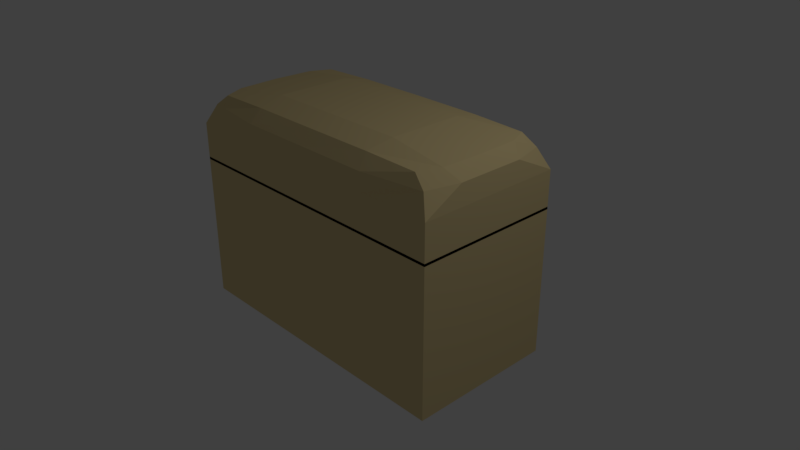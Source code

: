 # Source: blenderChest.blend  (saved by Blender 2.79.0; exported with 4.5.12 LTS)
import bpy
from mathutils import Matrix  # noqa: F401  (used for matrix-valued properties, if any)

bpy.ops.wm.read_factory_settings(use_empty=True)
scene = bpy.context.scene
scene.name = 'Scene'

# ---- collections
col_collection_1 = bpy.data.collections.new('Collection 1'); scene.collection.children.link(col_collection_1)

# ---- materials (node trees are filled in below, after node groups)
mat_material = bpy.data.materials.new('Material')
mat_material.alpha_threshold = 0.0
mat_material.use_transparent_shadow = False
mat_material.preview_render_type = 'CUBE'
mat_material.diffuse_color = (0.8, 0.6442, 0.3269, 1.0)
mat_material.specular_color = (1.0, 0.454, 0.2754)
mat_material.roughness = 0.5
mat_material.line_color = (0.0, 0.0, 0.0, 1.0)

# ---- material node trees

# ---- world
world_world = bpy.data.worlds.new('World'); scene.world = world_world
world_world.color = (0.05088, 0.05088, 0.05088)
world_world.use_sun_shadow = False
world_world.sun_shadow_jitter_overblur = 0.0
world_world.cycles.sampling_method = 'MANUAL'

# ---- cameras
cam_camera = bpy.data.cameras.new('Camera')
cam_camera.clip_end = 100.0
cam_camera.lens = 35.0
cam_camera.sensor_width = 32.0
cam_camera.sensor_height = 18.0
cam_camera.ortho_scale = 7.314
cam_camera.dof.focus_distance = 0.0
cam_camera.dof.aperture_fstop = 128.0

# ---- lights
light_lamp = bpy.data.lights.new('Lamp', 'POINT')
light_lamp.transmission_factor = 0.0
light_lamp.cutoff_distance = 30.0
light_lamp.energy = 100.0
light_lamp.shadow_buffer_clip_start = 1.001
light_lamp.shadow_soft_size = 0.1
light_lamp.shadow_maximum_resolution = 0.006
light_lamp.use_absolute_resolution = True

# ---- meshes
me_cube_002 = bpy.data.meshes.new('Cube.002')
me_cube_002.from_pydata([(0.8427, 0.8372, 1.906), (0.8427, -0.8372, 1.906), (-0.8427, 0.8372, 1.906), (-0.8427, -0.8372, 1.906), (0.9133, -5.245e-07, 1.914), (1.923e-07, 0.8548, 1.927), (-4.75e-07, -0.8548, 1.927), (-0.9133, 1.55e-07, 1.914), (-1.0, -1.0, 1.5), (-1.0, 1.0, 1.5), (1.0, 1.0, 1.5), (1.0, -1.0, 1.5), (-5.364e-07, -1.0, 1.5), (2.384e-07, 1.0, 1.5), (-1.49e-07, -1.788e-07, 2.0), (0.9033, -0.5573, 1.911), (-0.4792, 0.8509, 1.925), (-0.4792, -0.8509, 1.925), (-0.9033, 0.5573, 1.911), (-0.9317, -0.8906, 1.763), (0.9317, -0.8906, 1.763), (0.9033, 0.5573, 1.911), (0.4792, 0.8509, 1.925), (0.4792, -0.8509, 1.925), (-0.9033, -0.5573, 1.911), (-0.9317, 0.8906, 1.763), (0.9317, 0.8906, 1.763), (0.9892, 0.4542, 1.765), (0.9892, -0.4542, 1.765), (-5.29e-07, -0.9863, 1.743), (-0.5, -1.0, 1.5), (0.5, -1.0, 1.5), (2.347e-07, 0.9863, 1.743), (0.5, 1.0, 1.5), (-0.5, 1.0, 1.5), (-3.427e-07, -0.5, 2.0), (4.47e-08, 0.5, 2.0), (0.5, -3.576e-07, 2.0), (-0.5, 0.0, 2.0), (-0.9892, -0.4542, 1.765), (-0.9892, 0.4542, 1.765), (-0.5, 0.5, 2.0), (0.5, 0.5, 2.0), (0.5, -0.5, 2.0), (0.4987, 0.986, 1.743), (-0.4987, -0.986, 1.743), (0.4987, -0.986, 1.743), (-0.4987, 0.986, 1.743), (-0.5, -0.5, 2.0)], [], [(7, 39, 24), (48, 24, 3, 17), (47, 25, 2, 16), (46, 20, 1, 23), (4, 27, 21), (28, 27, 4), (11, 28, 20), (45, 29, 6, 17), (44, 32, 5, 22), (43, 35, 6, 23), (42, 36, 14, 37), (41, 18, 7, 38), (40, 39, 7), (9, 40, 25), (25, 18, 2), (25, 40, 18), (40, 7, 18), (36, 41, 38, 14), (5, 16, 41, 36), (16, 2, 18, 41), (21, 42, 37, 4), (0, 22, 42, 21), (22, 5, 36, 42), (15, 43, 23, 1), (4, 37, 43, 15), (37, 14, 35, 43), (26, 44, 22, 0), (10, 33, 44, 26), (33, 13, 32, 44), (19, 45, 17, 3), (8, 30, 45, 19), (30, 12, 29, 45), (20, 15, 1), (20, 28, 15), (28, 4, 15), (21, 26, 0), (21, 27, 26), (27, 10, 26), (29, 46, 23, 6), (12, 31, 46, 29), (31, 11, 20, 46), (32, 47, 16, 5), (13, 34, 47, 32), (34, 9, 25, 47), (35, 48, 17, 6), (14, 38, 48, 35), (38, 7, 24, 48), (24, 19, 3), (24, 39, 19), (39, 8, 19)])
me_cube_002.materials.append(mat_material)
me_cube_002.use_remesh_preserve_volume = False
me_cube_002.use_remesh_preserve_attributes = False
me_cube_002.use_mirror_vertex_groups = False
me_cube_002.update()
me_cube_001 = bpy.data.meshes.new('Cube.001')
me_cube_001.from_pydata([(1.0, 1.0, -1.0), (1.0, -1.0, -1.0), (-1.0, -1.0, -1.0), (-1.0, 1.0, -1.0), (1.0, 1.0, 1.0), (1.0, -1.0, 1.0), (-1.0, -1.0, 1.0), (-1.0, 1.0, 1.0), (2.384e-07, 1.0, 1.0), (-5.364e-07, -1.0, 1.0), (-0.5, 1.0, 1.0), (-0.5, -1.0, 1.0), (0.5, 1.0, 1.0), (0.5, -1.0, 1.0)], [], [(0, 1, 2, 3), (0, 4, 5, 1), (1, 5, 13, 9, 11, 6, 2), (2, 6, 7, 3), (4, 0, 3, 7, 10, 8, 12)])
me_cube_001.materials.append(mat_material)
me_cube_001.use_remesh_preserve_volume = False
me_cube_001.use_remesh_preserve_attributes = False
me_cube_001.use_mirror_vertex_groups = False
me_cube_001.update()
me_cube = bpy.data.meshes.new('Cube')
me_cube.from_pydata([(1.0, 1.0, 1.0), (1.0, -1.0, 1.0), (-1.0, -1.0, 1.0), (-1.0, 1.0, 1.0), (2.384e-07, 1.0, 1.0), (-5.364e-07, -1.0, 1.0), (-1.0, -1.0, 1.5), (-1.0, 1.0, 1.5), (1.0, 1.0, 1.5), (1.0, -1.0, 1.5), (-5.364e-07, -1.0, 1.5), (2.384e-07, 1.0, 1.5), (-0.5, 1.0, 1.0), (-0.5, -1.0, 1.0), (-1.0, 1.0, 1.25), (1.0, 1.0, 1.25), (0.5, 1.0, 1.0), (0.5, -1.0, 1.0), (-1.0, -1.0, 1.25), (1.0, -1.0, 1.25), (0.9892, 0.4542, 1.765), (0.9892, -0.4542, 1.765), (-5.364e-07, -1.0, 1.25), (-0.5, -1.0, 1.5), (0.5, -1.0, 1.5), (2.384e-07, 1.0, 1.25), (0.5, 1.0, 1.5), (-0.5, 1.0, 1.5), (-0.9892, -0.4542, 1.765), (-0.9892, 0.4542, 1.765), (-0.5, 1.0, 1.25), (0.5, 1.0, 1.25), (0.5, -1.0, 1.25), (-0.5, -1.0, 1.25)], [], [(19, 15, 8, 9), (33, 22, 10, 23), (32, 19, 9, 24), (31, 25, 11, 26), (30, 14, 7, 27), (14, 18, 6, 7), (3, 2, 18, 14), (7, 6, 28, 29), (25, 30, 27, 11), (4, 12, 30, 25), (12, 3, 14, 30), (15, 31, 26, 8), (0, 16, 31, 15), (16, 4, 25, 31), (22, 32, 24, 10), (5, 17, 32, 22), (17, 1, 19, 32), (18, 33, 23, 6), (2, 13, 33, 18), (13, 5, 22, 33), (1, 0, 15, 19), (9, 8, 20, 21)])
me_cube.materials.append(mat_material)
me_cube.use_remesh_preserve_volume = False
me_cube.use_remesh_preserve_attributes = False
me_cube.use_mirror_vertex_groups = False
me_cube.update()

# ---- objects
ob_cube_002 = bpy.data.objects.new('Cube.002', me_cube_002)
ob_cube_001 = bpy.data.objects.new('Cube.001', me_cube_001)
ob_cube = bpy.data.objects.new('Cube', me_cube)
ob_lamp = bpy.data.objects.new('Lamp', light_lamp)
ob_camera = bpy.data.objects.new('Camera', cam_camera)

# ---- transforms, parenting, visibility, modifiers, constraints
ob_cube_002.location = (0.0, 0.0, 0.0)
ob_cube_002.scale = (2.0, 1.0, 1.0)
ob_cube_002.lock_rotations_4d = False
ob_cube_002.empty_display_type = 'ARROWS'
ob_cube_002.lineart.crease_threshold = 0.0
ob_cube_001.location = (0.0, 0.0, 0.03434)
ob_cube_001.scale = (2.0, 1.0, 1.0)
ob_cube_001.lock_rotations_4d = False
ob_cube_001.empty_display_type = 'ARROWS'
ob_cube_001.lineart.crease_threshold = 0.0
ob_cube.location = (0.0, 0.0, 0.0)
ob_cube.scale = (2.0, 1.0, 1.0)
ob_cube.lock_rotations_4d = False
ob_cube.empty_display_type = 'ARROWS'
ob_cube.lineart.crease_threshold = 0.0
ob_lamp.location = (4.076, 1.005, 5.904)
ob_lamp.rotation_euler = (0.6503, 0.05522, 1.866)
ob_lamp.lock_rotations_4d = False
ob_lamp.empty_display_type = 'ARROWS'
ob_lamp.color = (0.0, 0.0, 0.0, 0.0)
ob_lamp.lineart.crease_threshold = 0.0
ob_camera.location = (7.481, -6.508, 5.344)
ob_camera.rotation_euler = (1.109, 0.0, 0.8149)
ob_camera.lock_rotations_4d = False
ob_camera.empty_display_type = 'ARROWS'
ob_camera.color = (0.0, 0.0, 0.0, 0.0)
ob_camera.display_type = 'WIRE'
ob_camera.lineart.crease_threshold = 0.0

# ---- collection membership
col_collection_1.objects.link(ob_cube_002)
col_collection_1.objects.link(ob_cube_001)
col_collection_1.objects.link(ob_cube)
col_collection_1.objects.link(ob_lamp)
col_collection_1.objects.link(ob_camera)

# ---- scene / render settings (as saved in the file)
scene.camera = ob_camera
scene.frame_start = 1; scene.frame_end = 250; scene.frame_set(1)
scene.render.engine = 'BLENDER_EEVEE_NEXT'
scene.render.resolution_percentage = 50
scene.render.dither_intensity = 0.0
scene.cycles.use_denoising = False
scene.cycles.samples = 128
scene.cycles.sampling_pattern = 'TABULATED_SOBOL'
scene.cycles.use_adaptive_sampling = False
scene.cycles.use_light_tree = False
scene.cycles.blur_glossy = 0.0
scene.cycles.sample_clamp_indirect = 0.0
scene.view_settings.view_transform = 'Standard'
bpy.context.view_layer.update()
